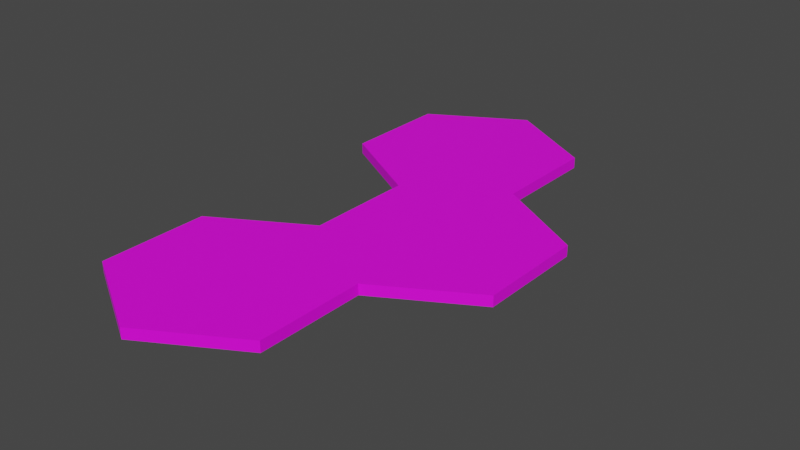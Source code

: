 # Source: three-hexes-long-model.blend  (saved by Blender 2.91.10; exported with 4.5.12 LTS)
import bpy
from mathutils import Matrix  # noqa: F401  (used for matrix-valued properties, if any)

bpy.ops.wm.read_factory_settings(use_empty=True)
scene = bpy.context.scene
scene.name = 'Scene'

# ---- collections
col_collection = bpy.data.collections.new('Collection'); scene.collection.children.link(col_collection)

# ---- images (referenced by path relative to the original .blend; pixels are not part of the script)
import os
ASSET_DIR = os.environ.get("B2B_ASSET_DIR", "")  # directory of the original .blend (textures are referenced by path, not embedded)
HERE = os.path.dirname(os.path.abspath(__file__))  # packed textures are extracted next to this script under _unpacked/

def load_image(name, relpath, width, height, colorspace="sRGB"):
    """Load a texture the original file referenced (path relative to the .blend, or extracted next to this script)."""
    p = next((c for c in (os.path.join(HERE, relpath), os.path.join(ASSET_DIR, relpath)) if relpath and os.path.exists(c)), "")
    if p:
        img = bpy.data.images.load(p, check_existing=True)
        img.name = name
    else:  # same state as the original file: an image datablock whose file is absent (Cycles renders it pink)
        img = bpy.data.images.new(name, width, height)
        img.source = "FILE"
        img.filepath = "//" + (relpath or name)
    img.colorspace_settings.name = colorspace
    return img
img_three_hexes_long_example_png = load_image('three-hexes-long-example.png', 'three-hexes-long-example.png', 1024, 1024, 'sRGB')

# ---- materials (node trees are filled in below, after node groups)
mat_material_001 = bpy.data.materials.new('Material.001')
mat_material_001.use_transparent_shadow = False

# ---- material node trees
mat_material_001.use_nodes = True; mat_material_001.node_tree.nodes.clear()
_N = mat_material_001.node_tree.nodes; _L = mat_material_001.node_tree.links
n0 = _N.new('ShaderNodeBsdfPrincipled'); n0.name = 'Principled BSDF'; n0.location = (10, 300)
n0.distribution = 'GGX'
n0.subsurface_method = 'BURLEY'
n0.inputs[3].default_value = 1.45
n0.inputs[27].default_value = (0.0, 0.0, 0.0, 1.0)
n0.inputs[28].default_value = 1.0
n1 = _N.new('ShaderNodeOutputMaterial'); n1.name = 'Material Output'; n1.location = (300, 300)
n2 = _N.new('ShaderNodeTexImage'); n2.name = 'Image Texture'; n2.location = (-280, 280)
n2.image = img_three_hexes_long_example_png
_L.new(n0.outputs[0], n1.inputs[0])
_L.new(n2.outputs[0], n0.inputs[0])
n1.is_active_output = True

# ---- world
world_world = bpy.data.worlds.new('World'); scene.world = world_world
world_world.use_nodes = True; world_world.node_tree.nodes.clear()
_N = world_world.node_tree.nodes; _L = world_world.node_tree.links
n0 = _N.new('ShaderNodeOutputWorld'); n0.name = 'World Output'; n0.location = (300, 300)
n1 = _N.new('ShaderNodeBackground'); n1.name = 'Background'; n1.location = (10, 300)
n1.inputs[0].default_value = (0.05088, 0.05088, 0.05088, 1.0)
_L.new(n1.outputs[0], n0.inputs[0])
n0.is_active_output = True
world_world.color = (0.05088, 0.05088, 0.05088)
world_world.use_sun_shadow = False
world_world.sun_shadow_jitter_overblur = 0.0

# ---- meshes
me_cylinder_002 = bpy.data.meshes.new('Cylinder.002')
me_cylinder_002.from_pydata([(5.96e-08, 1.0, -0.04955), (5.96e-08, 1.0, 0.04955), (0.866, 0.5, -0.04955), (0.866, 0.5, 0.04955), (0.0, -1.0, 0.04955), (-0.866, -0.5, -0.04955), (-0.866, -0.5, 0.04955), (-0.866, 0.5, -0.04955), (-0.866, 0.5, 0.04955), (5.96e-08, -2.0, 0.04955), (0.866, -3.5, -0.04955), (0.866, -3.5, 0.04955), (-2.782e-08, -4.0, -0.04955), (-2.782e-08, -4.0, 0.04955), (-0.866, -3.5, -0.04955), (-0.866, -3.5, 0.04955), (-0.866, -2.5, -0.04955), (-0.866, -2.5, 0.04955), (0.866, -0.5, -0.04955), (0.866, -0.5, 0.04955), (1.732, -1.0, -0.04955), (1.732, -1.0, 0.04955), (1.732, -2.0, -0.04955), (1.732, -2.0, 0.04955), (0.866, -2.5, -0.04955), (0.866, -2.5, 0.04955), (5.96e-08, -2.0, -0.04955), (5.96e-08, -1.0, -0.04955)], [], [(1, 2, 0), (3, 18, 2), (4, 5, 27), (1, 6, 19), (6, 7, 5), (8, 0, 7), (5, 7, 2), (1, 3, 2), (3, 19, 18), (4, 6, 5), (19, 3, 1), (1, 8, 6), (6, 4, 19), (6, 8, 7), (8, 1, 0), (7, 0, 2), (2, 18, 27), (27, 5, 2), (25, 10, 24), (11, 12, 10), (13, 14, 12), (9, 15, 11), (15, 16, 14), (17, 26, 16), (14, 16, 24), (25, 11, 10), (11, 13, 12), (13, 15, 14), (11, 25, 9), (9, 17, 15), (15, 13, 11), (15, 17, 16), (17, 9, 26), (16, 26, 24), (24, 10, 12), (12, 14, 24), (19, 20, 18), (21, 22, 20), (23, 24, 22), (19, 9, 23), (9, 27, 26), (26, 27, 20), (19, 21, 20), (21, 23, 22), (23, 25, 24), (23, 21, 19), (19, 4, 9), (9, 25, 23), (9, 4, 27), (27, 18, 20), (20, 22, 24), (24, 26, 20)])
_uv = me_cylinder_002.uv_layers.new(name='UVMap')
_uv.uv.foreach_set('vector', [0.5075, 0.9773, 0.5256, 0.7956, 0.5256, 0.9773, 0.5075, 0.7956, 0.5256, 0.614, 0.5256, 0.7956, 0.812, 0.9949, 0.6303, 0.9769, 0.812, 0.9769, 0.3149, 0.0001876, 0.4722, 0.2727, 0.1575, 0.2727, 0.5443, 0.9773, 0.5623, 0.7956, 0.5623, 0.9773, 0.5443, 0.7956, 0.5623, 0.614, 0.5623, 0.7956, 0.9447, 0.6361, 0.9447, 0.8178, 0.63, 0.8178, 0.5075, 0.9773, 0.5075, 0.7956, 0.5256, 0.7956, 0.5075, 0.7956, 0.5075, 0.614, 0.5256, 0.614, 0.812, 0.9949, 0.6303, 0.9949, 0.6303, 0.9769, 0.1575, 0.2727, 0.1575, 0.09103, 0.3149, 0.0001876, 0.3149, 0.0001876, 0.4722, 0.09103, 0.4722, 0.2727, 0.4722, 0.2727, 0.3149, 0.3636, 0.1575, 0.2727, 0.5443, 0.9773, 0.5443, 0.7956, 0.5623, 0.7956, 0.5443, 0.7956, 0.5443, 0.614, 0.5623, 0.614, 0.9447, 0.8178, 0.7873, 0.9087, 0.63, 0.8178, 0.63, 0.8178, 0.63, 0.6361, 0.7873, 0.5453, 0.7873, 0.5453, 0.9447, 0.6361, 0.63, 0.8178, 0.1819, 0.9715, 0.3636, 0.9895, 0.1819, 0.9895, 0.5259, 0.9773, 0.5439, 0.7956, 0.5439, 0.9773, 0.5259, 0.7956, 0.5439, 0.614, 0.5439, 0.7956, 0.3149, 0.5453, 0.4722, 0.8178, 0.1575, 0.8178, 0.9937, 0.9766, 0.812, 0.9586, 0.9937, 0.9586, 0.812, 0.9766, 0.6303, 0.9586, 0.812, 0.9586, 0.9447, 0.09103, 0.9447, 0.2727, 0.63, 0.2727, 0.1819, 0.9715, 0.3636, 0.9715, 0.3636, 0.9895, 0.5259, 0.9773, 0.5259, 0.7956, 0.5439, 0.7956, 0.5259, 0.7956, 0.5259, 0.614, 0.5439, 0.614, 0.1575, 0.8178, 0.1575, 0.6361, 0.3149, 0.5453, 0.3149, 0.5453, 0.4722, 0.6361, 0.4722, 0.8178, 0.4722, 0.8178, 0.3149, 0.9087, 0.1575, 0.8178, 0.9937, 0.9766, 0.812, 0.9766, 0.812, 0.9586, 0.812, 0.9766, 0.6303, 0.9766, 0.6303, 0.9586, 0.9447, 0.2727, 0.7873, 0.3636, 0.63, 0.2727, 0.63, 0.2727, 0.63, 0.09103, 0.7873, 0.0001876, 0.7873, 0.0001876, 0.9447, 0.09103, 0.63, 0.2727, 0.6303, 0.9402, 0.812, 0.9582, 0.6303, 0.9582, 0.812, 0.9402, 0.9937, 0.9582, 0.812, 0.9582, 0.0001876, 0.9715, 0.1819, 0.9895, 0.0001876, 0.9895, 0.1575, 0.2727, 0.3149, 0.5453, 0.0001876, 0.5453, 0.9937, 0.9949, 0.812, 0.9769, 0.9937, 0.9769, 0.7873, 0.3636, 0.7873, 0.5453, 0.4726, 0.5453, 0.6303, 0.9402, 0.812, 0.9402, 0.812, 0.9582, 0.812, 0.9402, 0.9937, 0.9402, 0.9937, 0.9582, 0.0001876, 0.9715, 0.1819, 0.9715, 0.1819, 0.9895, 0.0001876, 0.5453, 0.0001876, 0.3636, 0.1575, 0.2727, 0.1575, 0.2727, 0.3149, 0.3636, 0.3149, 0.5453, 0.3149, 0.5453, 0.1575, 0.6361, 0.0001876, 0.5453, 0.9937, 0.9949, 0.812, 0.9949, 0.812, 0.9769, 0.7873, 0.5453, 0.63, 0.6361, 0.4726, 0.5453, 0.4726, 0.5453, 0.4726, 0.3636, 0.63, 0.2727, 0.63, 0.2727, 0.7873, 0.3636, 0.4726, 0.5453])
me_cylinder_002.materials.append(mat_material_001)
me_cylinder_002.use_remesh_fix_poles = True
me_cylinder_002.use_remesh_preserve_attributes = False
me_cylinder_002.use_mirror_vertex_groups = False
me_cylinder_002.update()

# ---- objects
ob_cylinder_002 = bpy.data.objects.new('Cylinder.002', me_cylinder_002)

# ---- transforms, parenting, visibility, modifiers, constraints
ob_cylinder_002.location = (-5.96e-08, 1.773, 0.0)
ob_cylinder_002.lock_scale = (True, True, True)
ob_cylinder_002.lineart.crease_threshold = 0.0

# ---- collection membership
col_collection.objects.link(ob_cylinder_002)

# ---- scene / render settings (as saved in the file)
scene.frame_start = 1; scene.frame_end = 250; scene.frame_set(1)
scene.render.engine = 'BLENDER_EEVEE_NEXT'
scene.cycles.use_denoising = False
scene.cycles.samples = 128
scene.cycles.sampling_pattern = 'TABULATED_SOBOL'
scene.cycles.use_adaptive_sampling = False
scene.cycles.use_light_tree = False
scene.view_settings.view_transform = 'Filmic'
bpy.context.view_layer.update()

# ---- added for rendering (the .blend has no active camera and no usable light): camera, sun
cam_auto = bpy.data.cameras.new('AutoCamera')
cam_auto.lens = 50.0
cam_auto.sensor_width = 36.0
cam_auto.clip_end = 1000.0
ob_auto_camera = bpy.data.objects.new('AutoCamera', cam_auto)
scene.collection.objects.link(ob_auto_camera)
ob_auto_camera.location = (5.64719, -5.98384, 4.17135)
ob_auto_camera.rotation_euler = (1.09748, -7.21219e-08, 0.694738)
scene.camera = ob_auto_camera
light_auto_sun = bpy.data.lights.new('AutoSun', 'SUN')
light_auto_sun.energy = 3.0
light_auto_sun.angle = 0.0523599
ob_auto_sun = bpy.data.objects.new('AutoSun', light_auto_sun)
scene.collection.objects.link(ob_auto_sun)
ob_auto_sun.rotation_euler = (0.872665, 0.174533, 0.523599)
bpy.context.view_layer.update()
